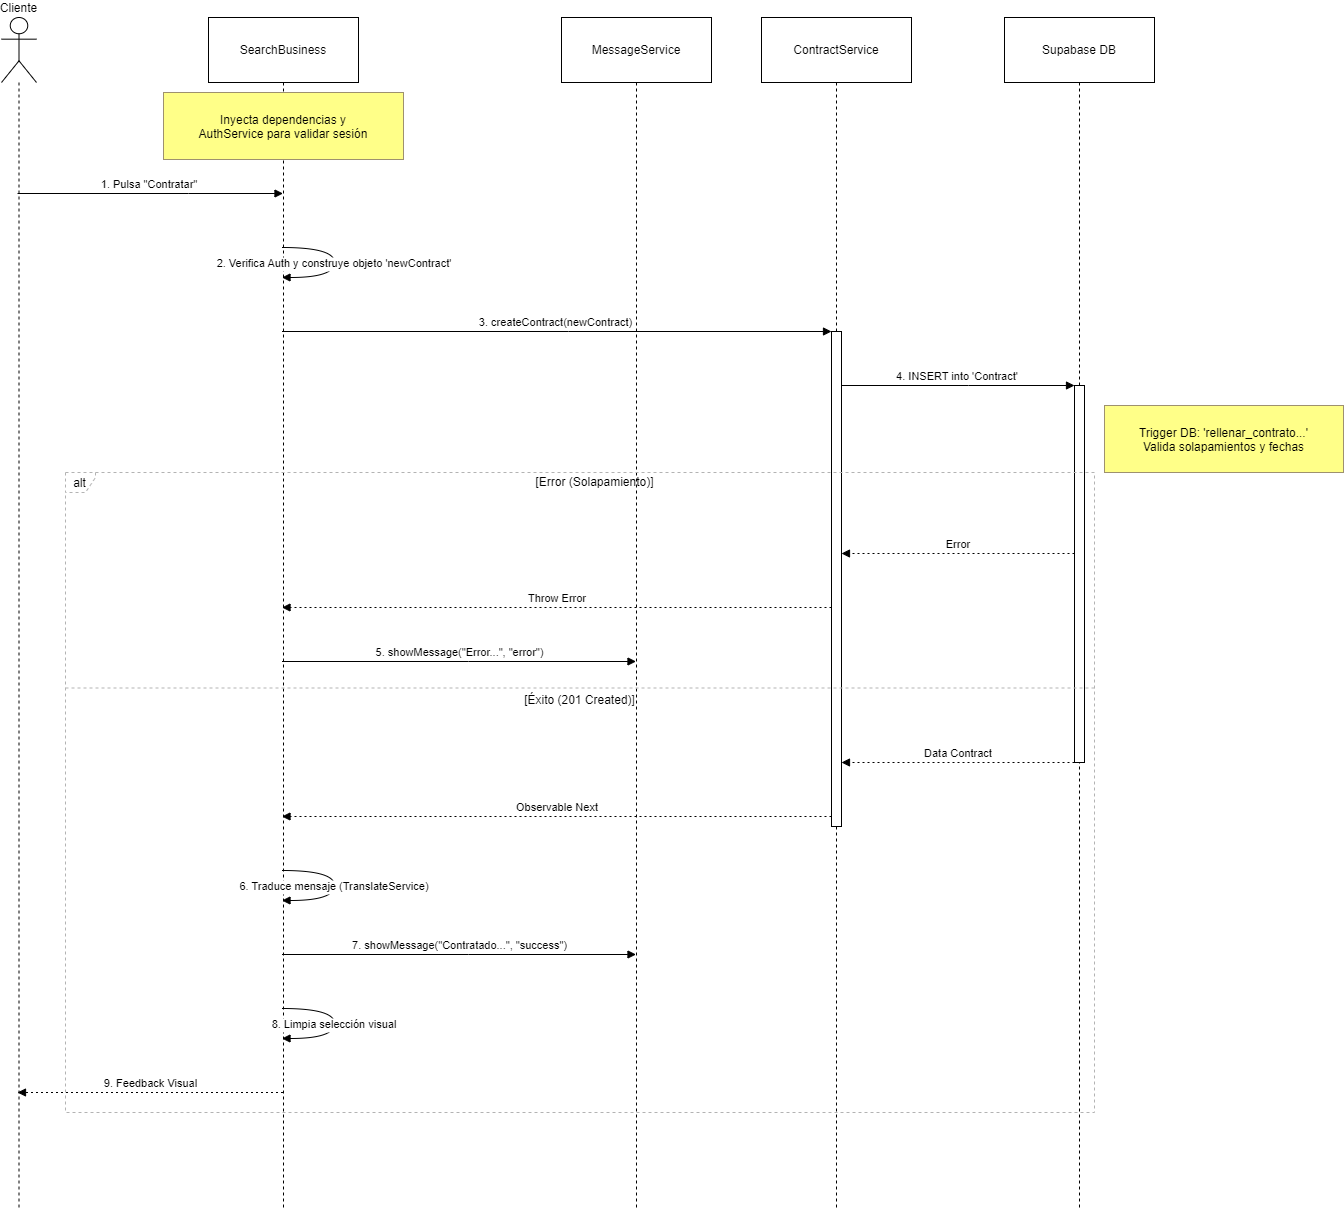

The diagram above was exported from draw.io. Its source (the exported page's mxGraphModel, read from the mxfile embedded in the PNG):
<mxGraphModel dx="2868" dy="1672" grid="1" gridSize="10" guides="1" tooltips="1" connect="1" arrows="1" fold="1" page="1" pageScale="1" pageWidth="827" pageHeight="1169" math="0" shadow="0">
  <root>
    <mxCell id="0" />
    <mxCell id="1" parent="0" />
    <mxCell id="IFbLoMvwBbc8F3SlLDzl-1" value="Cliente" style="shape=umlLifeline;perimeter=lifelinePerimeter;whiteSpace=wrap;container=1;dropTarget=0;collapsible=0;recursiveResize=0;outlineConnect=0;portConstraint=eastwest;newEdgeStyle={&quot;edgeStyle&quot;:&quot;elbowEdgeStyle&quot;,&quot;elbow&quot;:&quot;vertical&quot;,&quot;curved&quot;:0,&quot;rounded&quot;:0};participant=umlActor;verticalAlign=bottom;labelPosition=center;verticalLabelPosition=top;align=center;size=65;" parent="1" vertex="1">
      <mxGeometry x="20" y="20" width="35" height="1190" as="geometry" />
    </mxCell>
    <mxCell id="IFbLoMvwBbc8F3SlLDzl-2" value="SearchBusiness" style="shape=umlLifeline;perimeter=lifelinePerimeter;whiteSpace=wrap;container=1;dropTarget=0;collapsible=0;recursiveResize=0;outlineConnect=0;portConstraint=eastwest;newEdgeStyle={&quot;edgeStyle&quot;:&quot;elbowEdgeStyle&quot;,&quot;elbow&quot;:&quot;vertical&quot;,&quot;curved&quot;:0,&quot;rounded&quot;:0};size=65;" parent="1" vertex="1">
      <mxGeometry x="227" y="20" width="150" height="1190" as="geometry" />
    </mxCell>
    <mxCell id="IFbLoMvwBbc8F3SlLDzl-3" value="MessageService" style="shape=umlLifeline;perimeter=lifelinePerimeter;whiteSpace=wrap;container=1;dropTarget=0;collapsible=0;recursiveResize=0;outlineConnect=0;portConstraint=eastwest;newEdgeStyle={&quot;edgeStyle&quot;:&quot;elbowEdgeStyle&quot;,&quot;elbow&quot;:&quot;vertical&quot;,&quot;curved&quot;:0,&quot;rounded&quot;:0};size=65;" parent="1" vertex="1">
      <mxGeometry x="580" y="20" width="150" height="1190" as="geometry" />
    </mxCell>
    <mxCell id="IFbLoMvwBbc8F3SlLDzl-4" value="ContractService" style="shape=umlLifeline;perimeter=lifelinePerimeter;whiteSpace=wrap;container=1;dropTarget=0;collapsible=0;recursiveResize=0;outlineConnect=0;portConstraint=eastwest;newEdgeStyle={&quot;edgeStyle&quot;:&quot;elbowEdgeStyle&quot;,&quot;elbow&quot;:&quot;vertical&quot;,&quot;curved&quot;:0,&quot;rounded&quot;:0};size=65;" parent="1" vertex="1">
      <mxGeometry x="780" y="20" width="150" height="1190" as="geometry" />
    </mxCell>
    <mxCell id="IFbLoMvwBbc8F3SlLDzl-5" value="" style="points=[];perimeter=orthogonalPerimeter;outlineConnect=0;targetShapes=umlLifeline;portConstraint=eastwest;newEdgeStyle={&quot;edgeStyle&quot;:&quot;elbowEdgeStyle&quot;,&quot;elbow&quot;:&quot;vertical&quot;,&quot;curved&quot;:0,&quot;rounded&quot;:0}" parent="IFbLoMvwBbc8F3SlLDzl-4" vertex="1">
      <mxGeometry x="70" y="314" width="10" height="495" as="geometry" />
    </mxCell>
    <mxCell id="IFbLoMvwBbc8F3SlLDzl-6" value="Supabase DB" style="shape=umlLifeline;perimeter=lifelinePerimeter;whiteSpace=wrap;container=1;dropTarget=0;collapsible=0;recursiveResize=0;outlineConnect=0;portConstraint=eastwest;newEdgeStyle={&quot;edgeStyle&quot;:&quot;elbowEdgeStyle&quot;,&quot;elbow&quot;:&quot;vertical&quot;,&quot;curved&quot;:0,&quot;rounded&quot;:0};size=65;" parent="1" vertex="1">
      <mxGeometry x="1023" y="20" width="150" height="1190" as="geometry" />
    </mxCell>
    <mxCell id="IFbLoMvwBbc8F3SlLDzl-7" value="" style="points=[];perimeter=orthogonalPerimeter;outlineConnect=0;targetShapes=umlLifeline;portConstraint=eastwest;newEdgeStyle={&quot;edgeStyle&quot;:&quot;elbowEdgeStyle&quot;,&quot;elbow&quot;:&quot;vertical&quot;,&quot;curved&quot;:0,&quot;rounded&quot;:0}" parent="IFbLoMvwBbc8F3SlLDzl-6" vertex="1">
      <mxGeometry x="70" y="368" width="10" height="377" as="geometry" />
    </mxCell>
    <mxCell id="IFbLoMvwBbc8F3SlLDzl-8" value="alt" style="shape=umlFrame;dashed=1;pointerEvents=0;dropTarget=0;strokeColor=#B3B3B3;height=20;width=30" parent="1" vertex="1">
      <mxGeometry x="84" y="475" width="1029" height="640" as="geometry" />
    </mxCell>
    <mxCell id="IFbLoMvwBbc8F3SlLDzl-9" value="[Error (Solapamiento)]" style="text;strokeColor=none;fillColor=none;align=center;verticalAlign=middle;whiteSpace=wrap;" parent="IFbLoMvwBbc8F3SlLDzl-8" vertex="1">
      <mxGeometry x="30" width="999" height="20" as="geometry" />
    </mxCell>
    <mxCell id="IFbLoMvwBbc8F3SlLDzl-10" value="[Éxito (201 Created)]" style="shape=line;dashed=1;whiteSpace=wrap;verticalAlign=top;labelPosition=center;verticalLabelPosition=middle;align=center;strokeColor=#B3B3B3;" parent="IFbLoMvwBbc8F3SlLDzl-8" vertex="1">
      <mxGeometry y="214" width="1029" height="3" as="geometry" />
    </mxCell>
    <mxCell id="IFbLoMvwBbc8F3SlLDzl-11" value="1. Pulsa &quot;Contratar&quot;" style="verticalAlign=bottom;edgeStyle=elbowEdgeStyle;elbow=vertical;curved=0;rounded=0;endArrow=block;" parent="1" source="IFbLoMvwBbc8F3SlLDzl-1" target="IFbLoMvwBbc8F3SlLDzl-2" edge="1">
      <mxGeometry relative="1" as="geometry">
        <Array as="points">
          <mxPoint x="207" y="196" />
        </Array>
      </mxGeometry>
    </mxCell>
    <mxCell id="IFbLoMvwBbc8F3SlLDzl-12" value="2. Verifica Auth y construye objeto 'newContract'" style="curved=1;endArrow=block;rounded=0;" parent="1" source="IFbLoMvwBbc8F3SlLDzl-2" target="IFbLoMvwBbc8F3SlLDzl-2" edge="1">
      <mxGeometry relative="1" as="geometry">
        <Array as="points">
          <mxPoint x="353" y="250" />
          <mxPoint x="353" y="280" />
        </Array>
      </mxGeometry>
    </mxCell>
    <mxCell id="IFbLoMvwBbc8F3SlLDzl-13" value="3. createContract(newContract)" style="verticalAlign=bottom;edgeStyle=elbowEdgeStyle;elbow=vertical;curved=0;rounded=0;endArrow=block;" parent="1" source="IFbLoMvwBbc8F3SlLDzl-2" target="IFbLoMvwBbc8F3SlLDzl-5" edge="1">
      <mxGeometry relative="1" as="geometry">
        <Array as="points">
          <mxPoint x="587" y="334" />
        </Array>
      </mxGeometry>
    </mxCell>
    <mxCell id="IFbLoMvwBbc8F3SlLDzl-14" value="4. INSERT into 'Contract'" style="verticalAlign=bottom;edgeStyle=elbowEdgeStyle;elbow=vertical;curved=0;rounded=0;endArrow=block;" parent="1" source="IFbLoMvwBbc8F3SlLDzl-5" target="IFbLoMvwBbc8F3SlLDzl-7" edge="1">
      <mxGeometry relative="1" as="geometry">
        <Array as="points">
          <mxPoint x="987" y="388" />
        </Array>
      </mxGeometry>
    </mxCell>
    <mxCell id="IFbLoMvwBbc8F3SlLDzl-15" value="Error" style="verticalAlign=bottom;edgeStyle=elbowEdgeStyle;elbow=vertical;curved=0;rounded=0;dashed=1;dashPattern=2 3;endArrow=block;" parent="1" source="IFbLoMvwBbc8F3SlLDzl-7" target="IFbLoMvwBbc8F3SlLDzl-5" edge="1">
      <mxGeometry relative="1" as="geometry">
        <Array as="points">
          <mxPoint x="988" y="556" />
        </Array>
      </mxGeometry>
    </mxCell>
    <mxCell id="IFbLoMvwBbc8F3SlLDzl-16" value="Throw Error" style="verticalAlign=bottom;edgeStyle=elbowEdgeStyle;elbow=vertical;curved=0;rounded=0;dashed=1;dashPattern=2 3;endArrow=block;" parent="1" source="IFbLoMvwBbc8F3SlLDzl-5" target="IFbLoMvwBbc8F3SlLDzl-2" edge="1">
      <mxGeometry relative="1" as="geometry">
        <Array as="points">
          <mxPoint x="588" y="610" />
        </Array>
      </mxGeometry>
    </mxCell>
    <mxCell id="IFbLoMvwBbc8F3SlLDzl-17" value="5. showMessage(&quot;Error...&quot;, &quot;error&quot;)" style="verticalAlign=bottom;edgeStyle=elbowEdgeStyle;elbow=vertical;curved=0;rounded=0;endArrow=block;" parent="1" source="IFbLoMvwBbc8F3SlLDzl-2" target="IFbLoMvwBbc8F3SlLDzl-3" edge="1">
      <mxGeometry relative="1" as="geometry">
        <Array as="points">
          <mxPoint x="487" y="664" />
        </Array>
      </mxGeometry>
    </mxCell>
    <mxCell id="IFbLoMvwBbc8F3SlLDzl-18" value="Data Contract" style="verticalAlign=bottom;edgeStyle=elbowEdgeStyle;elbow=vertical;curved=0;rounded=0;dashed=1;dashPattern=2 3;endArrow=block;" parent="1" source="IFbLoMvwBbc8F3SlLDzl-7" target="IFbLoMvwBbc8F3SlLDzl-5" edge="1">
      <mxGeometry relative="1" as="geometry">
        <Array as="points">
          <mxPoint x="988" y="765" />
        </Array>
      </mxGeometry>
    </mxCell>
    <mxCell id="IFbLoMvwBbc8F3SlLDzl-19" value="Observable Next" style="verticalAlign=bottom;edgeStyle=elbowEdgeStyle;elbow=vertical;curved=0;rounded=0;dashed=1;dashPattern=2 3;endArrow=block;" parent="1" source="IFbLoMvwBbc8F3SlLDzl-5" target="IFbLoMvwBbc8F3SlLDzl-2" edge="1">
      <mxGeometry relative="1" as="geometry">
        <Array as="points">
          <mxPoint x="588" y="819" />
        </Array>
      </mxGeometry>
    </mxCell>
    <mxCell id="IFbLoMvwBbc8F3SlLDzl-20" value="6. Traduce mensaje (TranslateService)" style="curved=1;endArrow=block;rounded=0;" parent="1" source="IFbLoMvwBbc8F3SlLDzl-2" target="IFbLoMvwBbc8F3SlLDzl-2" edge="1">
      <mxGeometry relative="1" as="geometry">
        <Array as="points">
          <mxPoint x="353" y="873" />
          <mxPoint x="353" y="903" />
        </Array>
      </mxGeometry>
    </mxCell>
    <mxCell id="IFbLoMvwBbc8F3SlLDzl-21" value="7. showMessage(&quot;Contratado...&quot;, &quot;success&quot;)" style="verticalAlign=bottom;edgeStyle=elbowEdgeStyle;elbow=vertical;curved=0;rounded=0;endArrow=block;" parent="1" source="IFbLoMvwBbc8F3SlLDzl-2" target="IFbLoMvwBbc8F3SlLDzl-3" edge="1">
      <mxGeometry relative="1" as="geometry">
        <Array as="points">
          <mxPoint x="487" y="957" />
        </Array>
      </mxGeometry>
    </mxCell>
    <mxCell id="IFbLoMvwBbc8F3SlLDzl-22" value="8. Limpia selección visual" style="curved=1;endArrow=block;rounded=0;" parent="1" source="IFbLoMvwBbc8F3SlLDzl-2" target="IFbLoMvwBbc8F3SlLDzl-2" edge="1">
      <mxGeometry relative="1" as="geometry">
        <Array as="points">
          <mxPoint x="353" y="1011" />
          <mxPoint x="353" y="1041" />
        </Array>
      </mxGeometry>
    </mxCell>
    <mxCell id="IFbLoMvwBbc8F3SlLDzl-23" value="9. Feedback Visual" style="verticalAlign=bottom;edgeStyle=elbowEdgeStyle;elbow=vertical;curved=0;rounded=0;dashed=1;dashPattern=2 3;endArrow=block;" parent="1" source="IFbLoMvwBbc8F3SlLDzl-2" target="IFbLoMvwBbc8F3SlLDzl-1" edge="1">
      <mxGeometry relative="1" as="geometry">
        <Array as="points">
          <mxPoint x="210" y="1095" />
        </Array>
      </mxGeometry>
    </mxCell>
    <mxCell id="IFbLoMvwBbc8F3SlLDzl-24" value="Inyecta dependencias y&#10;AuthService para validar sesión" style="fillColor=#ffff88;strokeColor=#9E916F;" parent="1" vertex="1">
      <mxGeometry x="182" y="95" width="240" height="67" as="geometry" />
    </mxCell>
    <mxCell id="IFbLoMvwBbc8F3SlLDzl-25" value="Trigger DB: 'rellenar_contrato...'&#10;Valida solapamientos y fechas" style="fillColor=#ffff88;strokeColor=#9E916F;" parent="1" vertex="1">
      <mxGeometry x="1123" y="408" width="239" height="67" as="geometry" />
    </mxCell>
  </root>
</mxGraphModel>